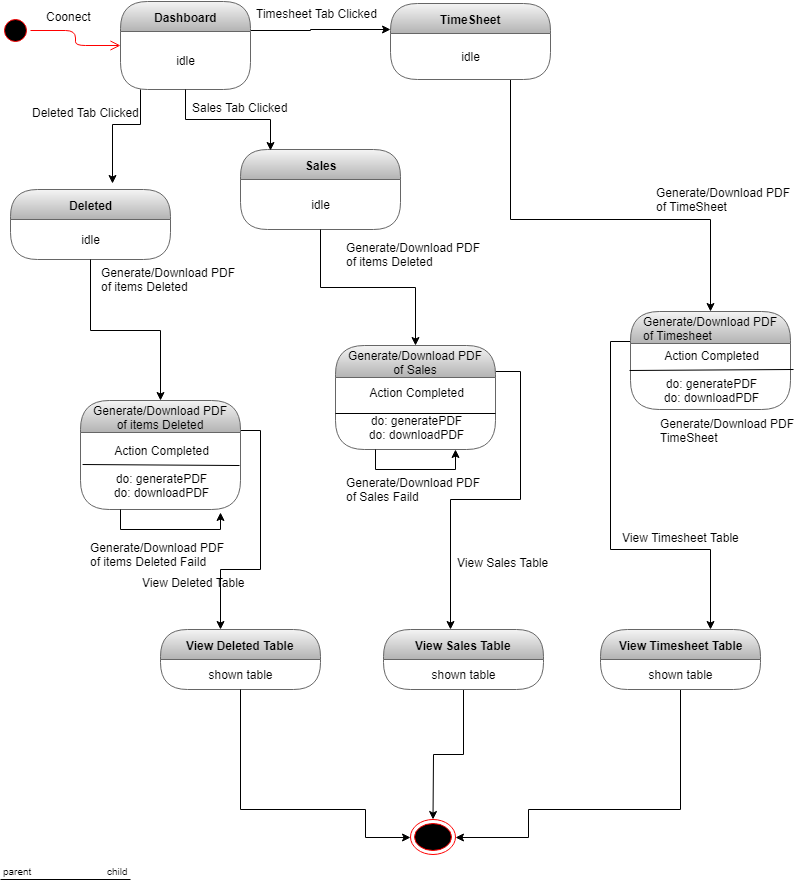

The diagram above was exported from draw.io. Its source (the exported page's mxGraphModel, read from the mxfile embedded in the PNG):
<mxGraphModel dx="852" dy="496" grid="1" gridSize="10" guides="1" tooltips="1" connect="1" arrows="1" fold="1" page="1" pageScale="1" pageWidth="827" pageHeight="1169" math="0" shadow="0">
  <root>
    <mxCell id="0" />
    <mxCell id="1" parent="0" />
    <mxCell id="la6PyQGfml-iTwC6mKSs-1" value="" style="ellipse;html=1;shape=startState;fillColor=#000000;strokeColor=#ff0000;" parent="1" vertex="1">
      <mxGeometry x="30" y="236" width="30" height="30" as="geometry" />
    </mxCell>
    <mxCell id="la6PyQGfml-iTwC6mKSs-2" value="" style="edgeStyle=orthogonalEdgeStyle;html=1;verticalAlign=bottom;endArrow=open;endSize=8;strokeColor=#ff0000;" parent="1" source="la6PyQGfml-iTwC6mKSs-1" target="la6PyQGfml-iTwC6mKSs-4" edge="1">
      <mxGeometry relative="1" as="geometry">
        <mxPoint x="120" y="250" as="targetPoint" />
      </mxGeometry>
    </mxCell>
    <mxCell id="la6PyQGfml-iTwC6mKSs-3" style="edgeStyle=orthogonalEdgeStyle;rounded=0;orthogonalLoop=1;jettySize=auto;html=1;" parent="1" source="la6PyQGfml-iTwC6mKSs-4" target="la6PyQGfml-iTwC6mKSs-8" edge="1">
      <mxGeometry relative="1" as="geometry">
        <Array as="points">
          <mxPoint x="340" y="251" />
          <mxPoint x="340" y="250" />
        </Array>
      </mxGeometry>
    </mxCell>
    <mxCell id="la6PyQGfml-iTwC6mKSs-4" value="Dashboard" style="swimlane;html=1;fontStyle=1;align=center;verticalAlign=middle;childLayout=stackLayout;horizontal=1;startSize=30;horizontalStack=0;resizeParent=0;resizeLast=1;container=0;collapsible=0;rounded=1;arcSize=30;swimlaneFillColor=none;fillColor=#f5f5f5;strokeColor=#666666;gradientColor=#b3b3b3;" parent="1" vertex="1">
      <mxGeometry x="150" y="222" width="130" height="88" as="geometry" />
    </mxCell>
    <mxCell id="la6PyQGfml-iTwC6mKSs-5" value="idle" style="text;html=1;align=center;verticalAlign=middle;spacingLeft=4;spacingRight=4;whiteSpace=wrap;overflow=hidden;rotatable=0;" parent="la6PyQGfml-iTwC6mKSs-4" vertex="1">
      <mxGeometry y="30" width="130" height="58" as="geometry" />
    </mxCell>
    <mxCell id="la6PyQGfml-iTwC6mKSs-6" value="Coonect" style="text;strokeColor=none;fillColor=none;align=left;verticalAlign=top;spacingLeft=4;spacingRight=4;overflow=hidden;rotatable=0;points=[[0,0.5],[1,0.5]];portConstraint=eastwest;" parent="1" vertex="1">
      <mxGeometry x="70" y="224" width="100" height="26" as="geometry" />
    </mxCell>
    <mxCell id="5TjSNF7lTV7-3t2doycT-1" style="edgeStyle=orthogonalEdgeStyle;rounded=0;orthogonalLoop=1;jettySize=auto;html=1;" parent="1" source="la6PyQGfml-iTwC6mKSs-8" target="la6PyQGfml-iTwC6mKSs-52" edge="1">
      <mxGeometry relative="1" as="geometry">
        <Array as="points">
          <mxPoint x="540" y="440" />
          <mxPoint x="740" y="440" />
        </Array>
      </mxGeometry>
    </mxCell>
    <mxCell id="la6PyQGfml-iTwC6mKSs-8" value="TimeSheet" style="swimlane;html=1;fontStyle=1;align=center;verticalAlign=middle;childLayout=stackLayout;horizontal=1;startSize=30;horizontalStack=0;resizeParent=0;resizeLast=1;container=0;collapsible=0;rounded=1;arcSize=30;strokeColor=#666666;fillColor=#f5f5f5;swimlaneFillColor=none;gradientColor=#b3b3b3;" parent="1" vertex="1">
      <mxGeometry x="420" y="224" width="160" height="76" as="geometry" />
    </mxCell>
    <mxCell id="la6PyQGfml-iTwC6mKSs-9" value="idle" style="text;html=1;strokeColor=none;fillColor=none;align=center;verticalAlign=middle;spacingLeft=4;spacingRight=4;whiteSpace=wrap;overflow=hidden;rotatable=0;fontColor=#000000;" parent="la6PyQGfml-iTwC6mKSs-8" vertex="1">
      <mxGeometry y="30" width="160" height="46" as="geometry" />
    </mxCell>
    <mxCell id="la6PyQGfml-iTwC6mKSs-10" value="Timesheet Tab Clicked &#10;" style="text;strokeColor=none;fillColor=none;align=left;verticalAlign=top;spacingLeft=4;spacingRight=4;overflow=hidden;rotatable=0;points=[[0,0.5],[1,0.5]];portConstraint=eastwest;" parent="1" vertex="1">
      <mxGeometry x="280" y="221" width="150" height="40" as="geometry" />
    </mxCell>
    <mxCell id="la6PyQGfml-iTwC6mKSs-13" value="Deleted" style="swimlane;html=1;fontStyle=1;align=center;verticalAlign=middle;childLayout=stackLayout;horizontal=1;startSize=30;horizontalStack=0;resizeParent=0;resizeLast=1;container=0;collapsible=0;rounded=1;arcSize=30;strokeColor=#666666;fillColor=#f5f5f5;swimlaneFillColor=none;gradientColor=#b3b3b3;" parent="1" vertex="1">
      <mxGeometry x="40" y="410" width="160" height="70" as="geometry" />
    </mxCell>
    <mxCell id="la6PyQGfml-iTwC6mKSs-14" value="idle" style="text;html=1;strokeColor=none;fillColor=none;align=center;verticalAlign=middle;spacingLeft=4;spacingRight=4;whiteSpace=wrap;overflow=hidden;rotatable=0;fontColor=#000000;" parent="la6PyQGfml-iTwC6mKSs-13" vertex="1">
      <mxGeometry y="30" width="160" height="40" as="geometry" />
    </mxCell>
    <mxCell id="la6PyQGfml-iTwC6mKSs-16" value="" style="ellipse;html=1;shape=endState;fillColor=#000000;strokeColor=#ff0000;" parent="1" vertex="1">
      <mxGeometry x="440" y="1040" width="45" height="35" as="geometry" />
    </mxCell>
    <mxCell id="la6PyQGfml-iTwC6mKSs-18" value="Sales" style="swimlane;html=1;fontStyle=1;align=center;verticalAlign=middle;childLayout=stackLayout;horizontal=1;startSize=30;horizontalStack=0;resizeParent=0;resizeLast=1;container=0;collapsible=0;rounded=1;arcSize=30;strokeColor=#666666;fillColor=#f5f5f5;swimlaneFillColor=none;gradientColor=#b3b3b3;" parent="1" vertex="1">
      <mxGeometry x="270" y="370" width="160" height="80" as="geometry" />
    </mxCell>
    <mxCell id="la6PyQGfml-iTwC6mKSs-19" value="idle" style="text;html=1;strokeColor=none;fillColor=none;align=center;verticalAlign=middle;spacingLeft=4;spacingRight=4;whiteSpace=wrap;overflow=hidden;rotatable=0;fontColor=#000000;" parent="la6PyQGfml-iTwC6mKSs-18" vertex="1">
      <mxGeometry y="30" width="160" height="50" as="geometry" />
    </mxCell>
    <mxCell id="la6PyQGfml-iTwC6mKSs-20" value="Sales Tab Clicked" style="text;html=1;" parent="1" vertex="1">
      <mxGeometry x="220" y="315" width="150" height="30" as="geometry" />
    </mxCell>
    <mxCell id="la6PyQGfml-iTwC6mKSs-21" style="edgeStyle=orthogonalEdgeStyle;rounded=0;orthogonalLoop=1;jettySize=auto;html=1;entryX=0.188;entryY=0.017;entryDx=0;entryDy=0;entryPerimeter=0;" parent="1" source="la6PyQGfml-iTwC6mKSs-5" target="la6PyQGfml-iTwC6mKSs-18" edge="1">
      <mxGeometry relative="1" as="geometry" />
    </mxCell>
    <mxCell id="la6PyQGfml-iTwC6mKSs-22" value="Deleted Tab Clicked" style="text;html=1;" parent="1" vertex="1">
      <mxGeometry x="60" y="320" width="110" height="30" as="geometry" />
    </mxCell>
    <mxCell id="la6PyQGfml-iTwC6mKSs-23" style="edgeStyle=orthogonalEdgeStyle;rounded=0;orthogonalLoop=1;jettySize=auto;html=1;entryX=0.638;entryY=-0.083;entryDx=0;entryDy=0;entryPerimeter=0;" parent="1" source="la6PyQGfml-iTwC6mKSs-5" target="la6PyQGfml-iTwC6mKSs-13" edge="1">
      <mxGeometry relative="1" as="geometry">
        <Array as="points">
          <mxPoint x="170" y="345" />
          <mxPoint x="142" y="345" />
        </Array>
      </mxGeometry>
    </mxCell>
    <mxCell id="la6PyQGfml-iTwC6mKSs-24" style="edgeStyle=orthogonalEdgeStyle;rounded=0;orthogonalLoop=1;jettySize=auto;html=1;entryX=0.375;entryY=0;entryDx=0;entryDy=0;entryPerimeter=0;" parent="1" source="la6PyQGfml-iTwC6mKSs-25" target="la6PyQGfml-iTwC6mKSs-32" edge="1">
      <mxGeometry relative="1" as="geometry">
        <Array as="points">
          <mxPoint x="290" y="651" />
          <mxPoint x="290" y="790" />
        </Array>
      </mxGeometry>
    </mxCell>
    <mxCell id="la6PyQGfml-iTwC6mKSs-25" value="&lt;span style=&quot;font-weight: 400 ; text-align: left&quot;&gt;Generate/Download PDF&lt;/span&gt;&lt;br style=&quot;padding: 0px ; margin: 0px ; font-weight: 400 ; text-align: left&quot;&gt;&lt;span style=&quot;font-weight: 400 ; text-align: left&quot;&gt;of items Deleted&lt;/span&gt;" style="swimlane;html=1;fontStyle=1;align=center;verticalAlign=middle;childLayout=stackLayout;horizontal=1;startSize=32;horizontalStack=0;resizeParent=0;resizeLast=1;container=0;collapsible=0;rounded=1;arcSize=30;strokeColor=#666666;fillColor=#f5f5f5;swimlaneFillColor=none;gradientColor=#b3b3b3;" parent="1" vertex="1">
      <mxGeometry x="110" y="621" width="160" height="109" as="geometry" />
    </mxCell>
    <mxCell id="iFVnKrOEOEE17VW97gzz-13" value="" style="endArrow=none;html=1;entryX=0.994;entryY=0.429;entryDx=0;entryDy=0;entryPerimeter=0;exitX=0.013;exitY=0.416;exitDx=0;exitDy=0;exitPerimeter=0;" edge="1" parent="la6PyQGfml-iTwC6mKSs-25" source="la6PyQGfml-iTwC6mKSs-26" target="la6PyQGfml-iTwC6mKSs-26">
      <mxGeometry width="50" height="50" relative="1" as="geometry">
        <mxPoint x="61" y="78" as="sourcePoint" />
        <mxPoint x="91" y="49" as="targetPoint" />
      </mxGeometry>
    </mxCell>
    <mxCell id="la6PyQGfml-iTwC6mKSs-26" value="Action Completed&lt;br&gt;&lt;br&gt;do: generatePDF&lt;br&gt;do: downloadPDF" style="text;html=1;strokeColor=none;fillColor=none;align=center;verticalAlign=middle;spacingLeft=4;spacingRight=4;whiteSpace=wrap;overflow=hidden;rotatable=0;fontColor=#000000;" parent="la6PyQGfml-iTwC6mKSs-25" vertex="1">
      <mxGeometry y="32" width="160" height="77" as="geometry" />
    </mxCell>
    <mxCell id="iFVnKrOEOEE17VW97gzz-15" style="edgeStyle=orthogonalEdgeStyle;rounded=0;orthogonalLoop=1;jettySize=auto;html=1;exitX=0.25;exitY=1;exitDx=0;exitDy=0;entryX=0.875;entryY=1.039;entryDx=0;entryDy=0;entryPerimeter=0;" edge="1" parent="la6PyQGfml-iTwC6mKSs-25" source="la6PyQGfml-iTwC6mKSs-26" target="la6PyQGfml-iTwC6mKSs-26">
      <mxGeometry relative="1" as="geometry" />
    </mxCell>
    <mxCell id="la6PyQGfml-iTwC6mKSs-29" style="edgeStyle=orthogonalEdgeStyle;rounded=0;orthogonalLoop=1;jettySize=auto;html=1;" parent="1" source="la6PyQGfml-iTwC6mKSs-14" target="la6PyQGfml-iTwC6mKSs-25" edge="1">
      <mxGeometry relative="1" as="geometry" />
    </mxCell>
    <mxCell id="la6PyQGfml-iTwC6mKSs-30" value="Generate/Download PDF&#10;of items Deleted" style="text;strokeColor=none;fillColor=none;align=left;verticalAlign=top;spacingLeft=4;spacingRight=4;overflow=hidden;rotatable=0;points=[[0,0.5],[1,0.5]];portConstraint=eastwest;" parent="1" vertex="1">
      <mxGeometry x="125" y="480" width="145" height="50" as="geometry" />
    </mxCell>
    <mxCell id="la6PyQGfml-iTwC6mKSs-31" value="Generate/Download PDF&lt;br&gt;of items Deleted Faild" style="text;html=1;" parent="1" vertex="1">
      <mxGeometry x="117.5" y="755" width="160" height="40" as="geometry" />
    </mxCell>
    <mxCell id="la6PyQGfml-iTwC6mKSs-32" value="View Deleted Table" style="swimlane;html=1;fontStyle=1;align=center;verticalAlign=middle;childLayout=stackLayout;horizontal=1;startSize=30;horizontalStack=0;resizeParent=0;resizeLast=1;container=0;collapsible=0;rounded=1;arcSize=30;strokeColor=#666666;fillColor=#f5f5f5;swimlaneFillColor=none;gradientColor=#b3b3b3;" parent="1" vertex="1">
      <mxGeometry x="190" y="850" width="160" height="60" as="geometry" />
    </mxCell>
    <mxCell id="la6PyQGfml-iTwC6mKSs-33" value="&lt;span style=&quot;white-space: normal&quot;&gt;shown table&lt;/span&gt;" style="text;html=1;strokeColor=none;fillColor=none;align=center;verticalAlign=middle;spacingLeft=4;spacingRight=4;whiteSpace=wrap;overflow=hidden;rotatable=0;fontColor=#000000;" parent="la6PyQGfml-iTwC6mKSs-32" vertex="1">
      <mxGeometry y="30" width="160" height="30" as="geometry" />
    </mxCell>
    <mxCell id="la6PyQGfml-iTwC6mKSs-35" style="edgeStyle=orthogonalEdgeStyle;rounded=0;orthogonalLoop=1;jettySize=auto;html=1;" parent="1" source="la6PyQGfml-iTwC6mKSs-36" target="la6PyQGfml-iTwC6mKSs-46" edge="1">
      <mxGeometry relative="1" as="geometry">
        <Array as="points">
          <mxPoint x="550" y="592" />
          <mxPoint x="550" y="720" />
          <mxPoint x="480" y="720" />
        </Array>
      </mxGeometry>
    </mxCell>
    <mxCell id="la6PyQGfml-iTwC6mKSs-36" value="&lt;span style=&quot;font-weight: 400 ; text-align: left&quot;&gt;Generate/Download PDF&lt;/span&gt;&lt;br style=&quot;padding: 0px ; margin: 0px ; font-weight: 400 ; text-align: left&quot;&gt;&lt;span style=&quot;font-weight: 400 ; text-align: left&quot;&gt;of Sales&lt;/span&gt;" style="swimlane;html=1;fontStyle=1;align=center;verticalAlign=middle;childLayout=stackLayout;horizontal=1;startSize=32;horizontalStack=0;resizeParent=0;resizeLast=1;container=0;collapsible=0;rounded=1;arcSize=30;strokeColor=#666666;fillColor=#f5f5f5;swimlaneFillColor=none;gradientColor=#b3b3b3;" parent="1" vertex="1">
      <mxGeometry x="365" y="566" width="160" height="104" as="geometry" />
    </mxCell>
    <mxCell id="iFVnKrOEOEE17VW97gzz-9" value="" style="endArrow=none;html=1;entryX=1;entryY=0.5;entryDx=0;entryDy=0;exitX=0;exitY=0.5;exitDx=0;exitDy=0;" edge="1" parent="la6PyQGfml-iTwC6mKSs-36" source="la6PyQGfml-iTwC6mKSs-37" target="la6PyQGfml-iTwC6mKSs-37">
      <mxGeometry width="50" height="50" relative="1" as="geometry">
        <mxPoint x="20" y="80" as="sourcePoint" />
        <mxPoint x="90" y="50" as="targetPoint" />
      </mxGeometry>
    </mxCell>
    <mxCell id="iFVnKrOEOEE17VW97gzz-10" style="edgeStyle=orthogonalEdgeStyle;rounded=0;orthogonalLoop=1;jettySize=auto;html=1;exitX=0.25;exitY=1;exitDx=0;exitDy=0;entryX=0.75;entryY=1;entryDx=0;entryDy=0;" edge="1" parent="la6PyQGfml-iTwC6mKSs-36" source="la6PyQGfml-iTwC6mKSs-37" target="la6PyQGfml-iTwC6mKSs-37">
      <mxGeometry relative="1" as="geometry" />
    </mxCell>
    <mxCell id="la6PyQGfml-iTwC6mKSs-37" value="Action Completed&lt;br&gt;&lt;br&gt;do: generatePDF&lt;br&gt;do: downloadPDF" style="text;html=1;strokeColor=none;fillColor=none;align=center;verticalAlign=middle;spacingLeft=4;spacingRight=4;whiteSpace=wrap;overflow=hidden;rotatable=0;fontColor=#000000;" parent="la6PyQGfml-iTwC6mKSs-36" vertex="1">
      <mxGeometry y="32" width="160" height="72" as="geometry" />
    </mxCell>
    <mxCell id="la6PyQGfml-iTwC6mKSs-40" style="edgeStyle=orthogonalEdgeStyle;rounded=0;orthogonalLoop=1;jettySize=auto;html=1;" parent="1" source="la6PyQGfml-iTwC6mKSs-19" target="la6PyQGfml-iTwC6mKSs-36" edge="1">
      <mxGeometry relative="1" as="geometry" />
    </mxCell>
    <mxCell id="la6PyQGfml-iTwC6mKSs-41" value="Generate/Download PDF&#10;of items Deleted" style="text;strokeColor=none;fillColor=none;align=left;verticalAlign=top;spacingLeft=4;spacingRight=4;overflow=hidden;rotatable=0;points=[[0,0.5],[1,0.5]];portConstraint=eastwest;" parent="1" vertex="1">
      <mxGeometry x="370" y="455" width="145" height="50" as="geometry" />
    </mxCell>
    <mxCell id="la6PyQGfml-iTwC6mKSs-42" value="Generate/Download PDF&#10;of TimeSheet" style="text;strokeColor=none;fillColor=none;align=left;verticalAlign=top;spacingLeft=4;spacingRight=4;overflow=hidden;rotatable=0;points=[[0,0.5],[1,0.5]];portConstraint=eastwest;" parent="1" vertex="1">
      <mxGeometry x="680" y="400" width="145" height="50" as="geometry" />
    </mxCell>
    <mxCell id="la6PyQGfml-iTwC6mKSs-43" value="Generate/Download PDF&#10;of Sales Faild" style="text;strokeColor=none;fillColor=none;align=left;verticalAlign=top;spacingLeft=4;spacingRight=4;overflow=hidden;rotatable=0;points=[[0,0.5],[1,0.5]];portConstraint=eastwest;" parent="1" vertex="1">
      <mxGeometry x="370" y="690" width="145" height="50" as="geometry" />
    </mxCell>
    <mxCell id="la6PyQGfml-iTwC6mKSs-44" value="Generate/Download PDF&#10;TimeSheet" style="text;strokeColor=none;fillColor=none;align=left;verticalAlign=top;spacingLeft=4;spacingRight=4;overflow=hidden;rotatable=0;points=[[0,0.5],[1,0.5]];portConstraint=eastwest;" parent="1" vertex="1">
      <mxGeometry x="684" y="631" width="145" height="50" as="geometry" />
    </mxCell>
    <mxCell id="la6PyQGfml-iTwC6mKSs-45" style="edgeStyle=orthogonalEdgeStyle;rounded=0;orthogonalLoop=1;jettySize=auto;html=1;" parent="1" source="la6PyQGfml-iTwC6mKSs-46" target="la6PyQGfml-iTwC6mKSs-16" edge="1">
      <mxGeometry relative="1" as="geometry" />
    </mxCell>
    <mxCell id="la6PyQGfml-iTwC6mKSs-46" value="View Sales Table" style="swimlane;html=1;fontStyle=1;align=center;verticalAlign=middle;childLayout=stackLayout;horizontal=1;startSize=30;horizontalStack=0;resizeParent=0;resizeLast=1;container=0;collapsible=0;rounded=1;arcSize=30;strokeColor=#666666;fillColor=#f5f5f5;swimlaneFillColor=none;gradientColor=#b3b3b3;" parent="1" vertex="1">
      <mxGeometry x="413" y="850" width="160" height="60" as="geometry" />
    </mxCell>
    <mxCell id="la6PyQGfml-iTwC6mKSs-47" value="shown table" style="text;html=1;strokeColor=none;fillColor=none;align=center;verticalAlign=middle;spacingLeft=4;spacingRight=4;whiteSpace=wrap;overflow=hidden;rotatable=0;fontColor=#000000;" parent="la6PyQGfml-iTwC6mKSs-46" vertex="1">
      <mxGeometry y="30" width="160" height="30" as="geometry" />
    </mxCell>
    <mxCell id="la6PyQGfml-iTwC6mKSs-48" style="edgeStyle=orthogonalEdgeStyle;rounded=0;orthogonalLoop=1;jettySize=auto;html=1;entryX=1;entryY=0.5;entryDx=0;entryDy=0;" parent="1" source="la6PyQGfml-iTwC6mKSs-49" target="la6PyQGfml-iTwC6mKSs-16" edge="1">
      <mxGeometry relative="1" as="geometry">
        <Array as="points">
          <mxPoint x="710" y="1030" />
          <mxPoint x="558" y="1030" />
          <mxPoint x="558" y="1058" />
        </Array>
      </mxGeometry>
    </mxCell>
    <mxCell id="la6PyQGfml-iTwC6mKSs-49" value="View Timesheet Table" style="swimlane;html=1;fontStyle=1;align=center;verticalAlign=middle;childLayout=stackLayout;horizontal=1;startSize=30;horizontalStack=0;resizeParent=0;resizeLast=1;container=0;collapsible=0;rounded=1;arcSize=30;strokeColor=#666666;fillColor=#f5f5f5;swimlaneFillColor=none;gradientColor=#b3b3b3;" parent="1" vertex="1">
      <mxGeometry x="630" y="850" width="160" height="60" as="geometry" />
    </mxCell>
    <mxCell id="la6PyQGfml-iTwC6mKSs-50" value="shown table" style="text;html=1;strokeColor=none;fillColor=none;align=center;verticalAlign=middle;spacingLeft=4;spacingRight=4;whiteSpace=wrap;overflow=hidden;rotatable=0;fontColor=#000000;" parent="la6PyQGfml-iTwC6mKSs-49" vertex="1">
      <mxGeometry y="30" width="160" height="30" as="geometry" />
    </mxCell>
    <mxCell id="la6PyQGfml-iTwC6mKSs-51" style="edgeStyle=orthogonalEdgeStyle;rounded=0;orthogonalLoop=1;jettySize=auto;html=1;" parent="1" source="la6PyQGfml-iTwC6mKSs-52" target="la6PyQGfml-iTwC6mKSs-49" edge="1">
      <mxGeometry relative="1" as="geometry">
        <Array as="points">
          <mxPoint x="640" y="562" />
          <mxPoint x="640" y="770" />
          <mxPoint x="740" y="770" />
        </Array>
      </mxGeometry>
    </mxCell>
    <mxCell id="la6PyQGfml-iTwC6mKSs-52" value="&lt;span style=&quot;font-weight: 400 ; text-align: left&quot;&gt;Generate/Download PDF&lt;/span&gt;&lt;br style=&quot;padding: 0px ; margin: 0px ; font-weight: 400 ; text-align: left&quot;&gt;&lt;div style=&quot;text-align: left&quot;&gt;&lt;span style=&quot;font-weight: 400&quot;&gt;of Timesheet&lt;/span&gt;&lt;/div&gt;" style="swimlane;html=1;fontStyle=1;align=center;verticalAlign=middle;childLayout=stackLayout;horizontal=1;startSize=32;horizontalStack=0;resizeParent=0;resizeLast=1;container=0;collapsible=0;rounded=1;arcSize=30;strokeColor=#666666;fillColor=#f5f5f5;swimlaneFillColor=none;gradientColor=#b3b3b3;" parent="1" vertex="1">
      <mxGeometry x="660" y="532" width="160" height="98" as="geometry" />
    </mxCell>
    <mxCell id="iFVnKrOEOEE17VW97gzz-17" value="" style="endArrow=none;html=1;entryX=1.019;entryY=0.394;entryDx=0;entryDy=0;entryPerimeter=0;exitX=-0.006;exitY=0.409;exitDx=0;exitDy=0;exitPerimeter=0;" edge="1" parent="la6PyQGfml-iTwC6mKSs-52" source="la6PyQGfml-iTwC6mKSs-53" target="la6PyQGfml-iTwC6mKSs-53">
      <mxGeometry width="50" height="50" relative="1" as="geometry">
        <mxPoint x="42.5" y="91" as="sourcePoint" />
        <mxPoint x="92.5" y="41" as="targetPoint" />
      </mxGeometry>
    </mxCell>
    <mxCell id="la6PyQGfml-iTwC6mKSs-53" value="Action Completed&lt;br&gt;&lt;br&gt;do: generatePDF&lt;br&gt;do: downloadPDF" style="text;html=1;strokeColor=none;fillColor=none;align=center;verticalAlign=middle;spacingLeft=4;spacingRight=4;whiteSpace=wrap;overflow=hidden;rotatable=0;fontColor=#000000;" parent="la6PyQGfml-iTwC6mKSs-52" vertex="1">
      <mxGeometry y="32" width="160" height="66" as="geometry" />
    </mxCell>
    <mxCell id="la6PyQGfml-iTwC6mKSs-57" value="View Deleted Table" style="text;html=1;" parent="1" vertex="1">
      <mxGeometry x="170" y="790" width="130" height="30" as="geometry" />
    </mxCell>
    <mxCell id="la6PyQGfml-iTwC6mKSs-58" value="View Sales Table" style="text;html=1;" parent="1" vertex="1">
      <mxGeometry x="485" y="770" width="120" height="30" as="geometry" />
    </mxCell>
    <mxCell id="la6PyQGfml-iTwC6mKSs-59" value="View Timesheet Table" style="text;html=1;" parent="1" vertex="1">
      <mxGeometry x="650" y="745" width="140" height="30" as="geometry" />
    </mxCell>
    <mxCell id="la6PyQGfml-iTwC6mKSs-60" style="edgeStyle=orthogonalEdgeStyle;rounded=0;orthogonalLoop=1;jettySize=auto;html=1;entryX=0;entryY=0.5;entryDx=0;entryDy=0;" parent="1" source="la6PyQGfml-iTwC6mKSs-33" target="la6PyQGfml-iTwC6mKSs-16" edge="1">
      <mxGeometry relative="1" as="geometry">
        <Array as="points">
          <mxPoint x="270" y="1030" />
          <mxPoint x="395" y="1030" />
          <mxPoint x="395" y="1058" />
        </Array>
      </mxGeometry>
    </mxCell>
    <mxCell id="iFVnKrOEOEE17VW97gzz-6" value="" style="endArrow=none;html=1;edgeStyle=orthogonalEdgeStyle;" edge="1" parent="1">
      <mxGeometry relative="1" as="geometry">
        <mxPoint x="30" y="1100" as="sourcePoint" />
        <mxPoint x="160" y="1100" as="targetPoint" />
      </mxGeometry>
    </mxCell>
    <mxCell id="iFVnKrOEOEE17VW97gzz-7" value="parent" style="resizable=0;html=1;align=left;verticalAlign=bottom;labelBackgroundColor=#ffffff;fontSize=10;" connectable="0" vertex="1" parent="iFVnKrOEOEE17VW97gzz-6">
      <mxGeometry x="-1" relative="1" as="geometry" />
    </mxCell>
    <mxCell id="iFVnKrOEOEE17VW97gzz-8" value="child" style="resizable=0;html=1;align=right;verticalAlign=bottom;labelBackgroundColor=#ffffff;fontSize=10;" connectable="0" vertex="1" parent="iFVnKrOEOEE17VW97gzz-6">
      <mxGeometry x="1" relative="1" as="geometry" />
    </mxCell>
  </root>
</mxGraphModel>